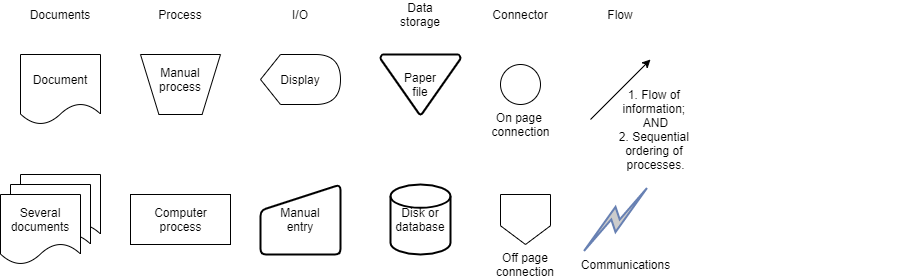

The diagram above was exported from draw.io. Its source (the exported page's mxGraphModel, read from the mxfile embedded in the PNG):
<mxGraphModel dx="766" dy="728" grid="1" gridSize="10" guides="1" tooltips="1" connect="1" arrows="1" fold="1" page="1" pageScale="1" pageWidth="850" pageHeight="1100" math="0" shadow="0">
  <root>
    <mxCell id="0" />
    <mxCell id="1" parent="0" />
    <mxCell id="U0ifyeq-0VL0_H39h8xq-1" value="Manual&lt;br&gt;entry" style="html=1;strokeWidth=2;shape=manualInput;whiteSpace=wrap;rounded=1;size=26;arcSize=11;" vertex="1" parent="1">
      <mxGeometry x="280" y="290" width="80" height="70" as="geometry" />
    </mxCell>
    <mxCell id="U0ifyeq-0VL0_H39h8xq-2" value="Paper&lt;br&gt;file" style="strokeWidth=2;html=1;shape=mxgraph.flowchart.merge_or_storage;whiteSpace=wrap;" vertex="1" parent="1">
      <mxGeometry x="400" y="160" width="80" height="60" as="geometry" />
    </mxCell>
    <mxCell id="U0ifyeq-0VL0_H39h8xq-3" value="" style="verticalLabelPosition=bottom;verticalAlign=top;html=1;shape=trapezoid;perimeter=trapezoidPerimeter;whiteSpace=wrap;size=0.23;arcSize=10;flipV=1;" vertex="1" parent="1">
      <mxGeometry x="160" y="160" width="80" height="60" as="geometry" />
    </mxCell>
    <mxCell id="U0ifyeq-0VL0_H39h8xq-4" value="Document" style="shape=document;whiteSpace=wrap;html=1;boundedLbl=1;" vertex="1" parent="1">
      <mxGeometry x="40" y="160" width="80" height="70" as="geometry" />
    </mxCell>
    <mxCell id="U0ifyeq-0VL0_H39h8xq-5" value="Display" style="shape=display;whiteSpace=wrap;html=1;" vertex="1" parent="1">
      <mxGeometry x="280" y="160" width="80" height="50" as="geometry" />
    </mxCell>
    <mxCell id="U0ifyeq-0VL0_H39h8xq-7" value="" style="shape=document;whiteSpace=wrap;html=1;boundedLbl=1;" vertex="1" parent="1">
      <mxGeometry x="40" y="280" width="80" height="70" as="geometry" />
    </mxCell>
    <mxCell id="U0ifyeq-0VL0_H39h8xq-6" value="" style="shape=document;whiteSpace=wrap;html=1;boundedLbl=1;" vertex="1" parent="1">
      <mxGeometry x="30" y="290" width="80" height="70" as="geometry" />
    </mxCell>
    <mxCell id="U0ifyeq-0VL0_H39h8xq-8" value="Several&lt;br&gt;documents" style="shape=document;whiteSpace=wrap;html=1;boundedLbl=1;" vertex="1" parent="1">
      <mxGeometry x="20" y="300" width="80" height="70" as="geometry" />
    </mxCell>
    <mxCell id="U0ifyeq-0VL0_H39h8xq-9" value="Disk or&lt;br&gt;database" style="strokeWidth=2;html=1;shape=mxgraph.flowchart.database;whiteSpace=wrap;" vertex="1" parent="1">
      <mxGeometry x="410" y="290" width="60" height="70" as="geometry" />
    </mxCell>
    <mxCell id="U0ifyeq-0VL0_H39h8xq-10" value="Computer&lt;br&gt;process" style="html=1;dashed=0;whitespace=wrap;" vertex="1" parent="1">
      <mxGeometry x="150" y="300" width="100" height="50" as="geometry" />
    </mxCell>
    <mxCell id="U0ifyeq-0VL0_H39h8xq-11" value="" style="shape=offPageConnector;whiteSpace=wrap;html=1;" vertex="1" parent="1">
      <mxGeometry x="520" y="300" width="50" height="50" as="geometry" />
    </mxCell>
    <mxCell id="U0ifyeq-0VL0_H39h8xq-12" value="On page &lt;br&gt;connection" style="verticalLabelPosition=bottom;verticalAlign=top;html=1;shape=mxgraph.flowchart.on-page_reference;" vertex="1" parent="1">
      <mxGeometry x="520" y="170" width="40" height="40" as="geometry" />
    </mxCell>
    <mxCell id="U0ifyeq-0VL0_H39h8xq-13" value="Documents" style="text;html=1;strokeColor=none;fillColor=none;align=center;verticalAlign=middle;whiteSpace=wrap;rounded=0;" vertex="1" parent="1">
      <mxGeometry x="60" y="110" width="40" height="20" as="geometry" />
    </mxCell>
    <mxCell id="U0ifyeq-0VL0_H39h8xq-14" value="Process" style="text;html=1;strokeColor=none;fillColor=none;align=center;verticalAlign=middle;whiteSpace=wrap;rounded=0;" vertex="1" parent="1">
      <mxGeometry x="180" y="110" width="40" height="20" as="geometry" />
    </mxCell>
    <mxCell id="U0ifyeq-0VL0_H39h8xq-16" value="I/O" style="text;html=1;strokeColor=none;fillColor=none;align=center;verticalAlign=middle;whiteSpace=wrap;rounded=0;" vertex="1" parent="1">
      <mxGeometry x="300" y="110" width="40" height="20" as="geometry" />
    </mxCell>
    <mxCell id="U0ifyeq-0VL0_H39h8xq-17" value="Data storage" style="text;html=1;strokeColor=none;fillColor=none;align=center;verticalAlign=middle;whiteSpace=wrap;rounded=0;" vertex="1" parent="1">
      <mxGeometry x="420" y="110" width="40" height="20" as="geometry" />
    </mxCell>
    <mxCell id="U0ifyeq-0VL0_H39h8xq-18" value="Connector" style="text;html=1;strokeColor=none;fillColor=none;align=center;verticalAlign=middle;whiteSpace=wrap;rounded=0;" vertex="1" parent="1">
      <mxGeometry x="520" y="110" width="40" height="20" as="geometry" />
    </mxCell>
    <mxCell id="U0ifyeq-0VL0_H39h8xq-19" value="Manual&lt;br&gt;process" style="text;html=1;strokeColor=none;fillColor=none;align=center;verticalAlign=middle;whiteSpace=wrap;rounded=0;" vertex="1" parent="1">
      <mxGeometry x="180" y="175" width="40" height="20" as="geometry" />
    </mxCell>
    <mxCell id="U0ifyeq-0VL0_H39h8xq-20" value="Off page&lt;br&gt;connection" style="text;html=1;strokeColor=none;fillColor=none;align=center;verticalAlign=middle;whiteSpace=wrap;rounded=0;" vertex="1" parent="1">
      <mxGeometry x="525" y="360" width="40" height="20" as="geometry" />
    </mxCell>
    <mxCell id="U0ifyeq-0VL0_H39h8xq-21" value="" style="endArrow=classic;html=1;" edge="1" parent="1">
      <mxGeometry width="50" height="50" relative="1" as="geometry">
        <mxPoint x="610" y="225" as="sourcePoint" />
        <mxPoint x="670" y="165" as="targetPoint" />
      </mxGeometry>
    </mxCell>
    <mxCell id="U0ifyeq-0VL0_H39h8xq-22" value="Flow" style="text;html=1;strokeColor=none;fillColor=none;align=center;verticalAlign=middle;whiteSpace=wrap;rounded=0;" vertex="1" parent="1">
      <mxGeometry x="620" y="110" width="40" height="20" as="geometry" />
    </mxCell>
    <mxCell id="U0ifyeq-0VL0_H39h8xq-24" value="1. Flow of &lt;br&gt;information; &lt;br&gt;AND&lt;br&gt;2. Sequential &lt;br&gt;ordering of &lt;br&gt;processes." style="text;html=1;align=center;verticalAlign=middle;resizable=0;points=[];autosize=1;" vertex="1" parent="1">
      <mxGeometry x="630" y="190" width="90" height="90" as="geometry" />
    </mxCell>
    <mxCell id="U0ifyeq-0VL0_H39h8xq-25" value="" style="html=1;outlineConnect=0;fillColor=#CCCCCC;strokeColor=#6881B3;gradientColor=none;gradientDirection=north;strokeWidth=2;shape=mxgraph.networks.comm_link_edge;html=1;" edge="1" parent="1">
      <mxGeometry width="100" height="100" relative="1" as="geometry">
        <mxPoint x="600" y="360" as="sourcePoint" />
        <mxPoint x="670" y="290" as="targetPoint" />
        <Array as="points">
          <mxPoint x="900" y="260" />
        </Array>
      </mxGeometry>
    </mxCell>
    <mxCell id="U0ifyeq-0VL0_H39h8xq-26" value="Communications" style="text;html=1;align=center;verticalAlign=middle;resizable=0;points=[];autosize=1;" vertex="1" parent="1">
      <mxGeometry x="595" y="360" width="100" height="20" as="geometry" />
    </mxCell>
  </root>
</mxGraphModel>